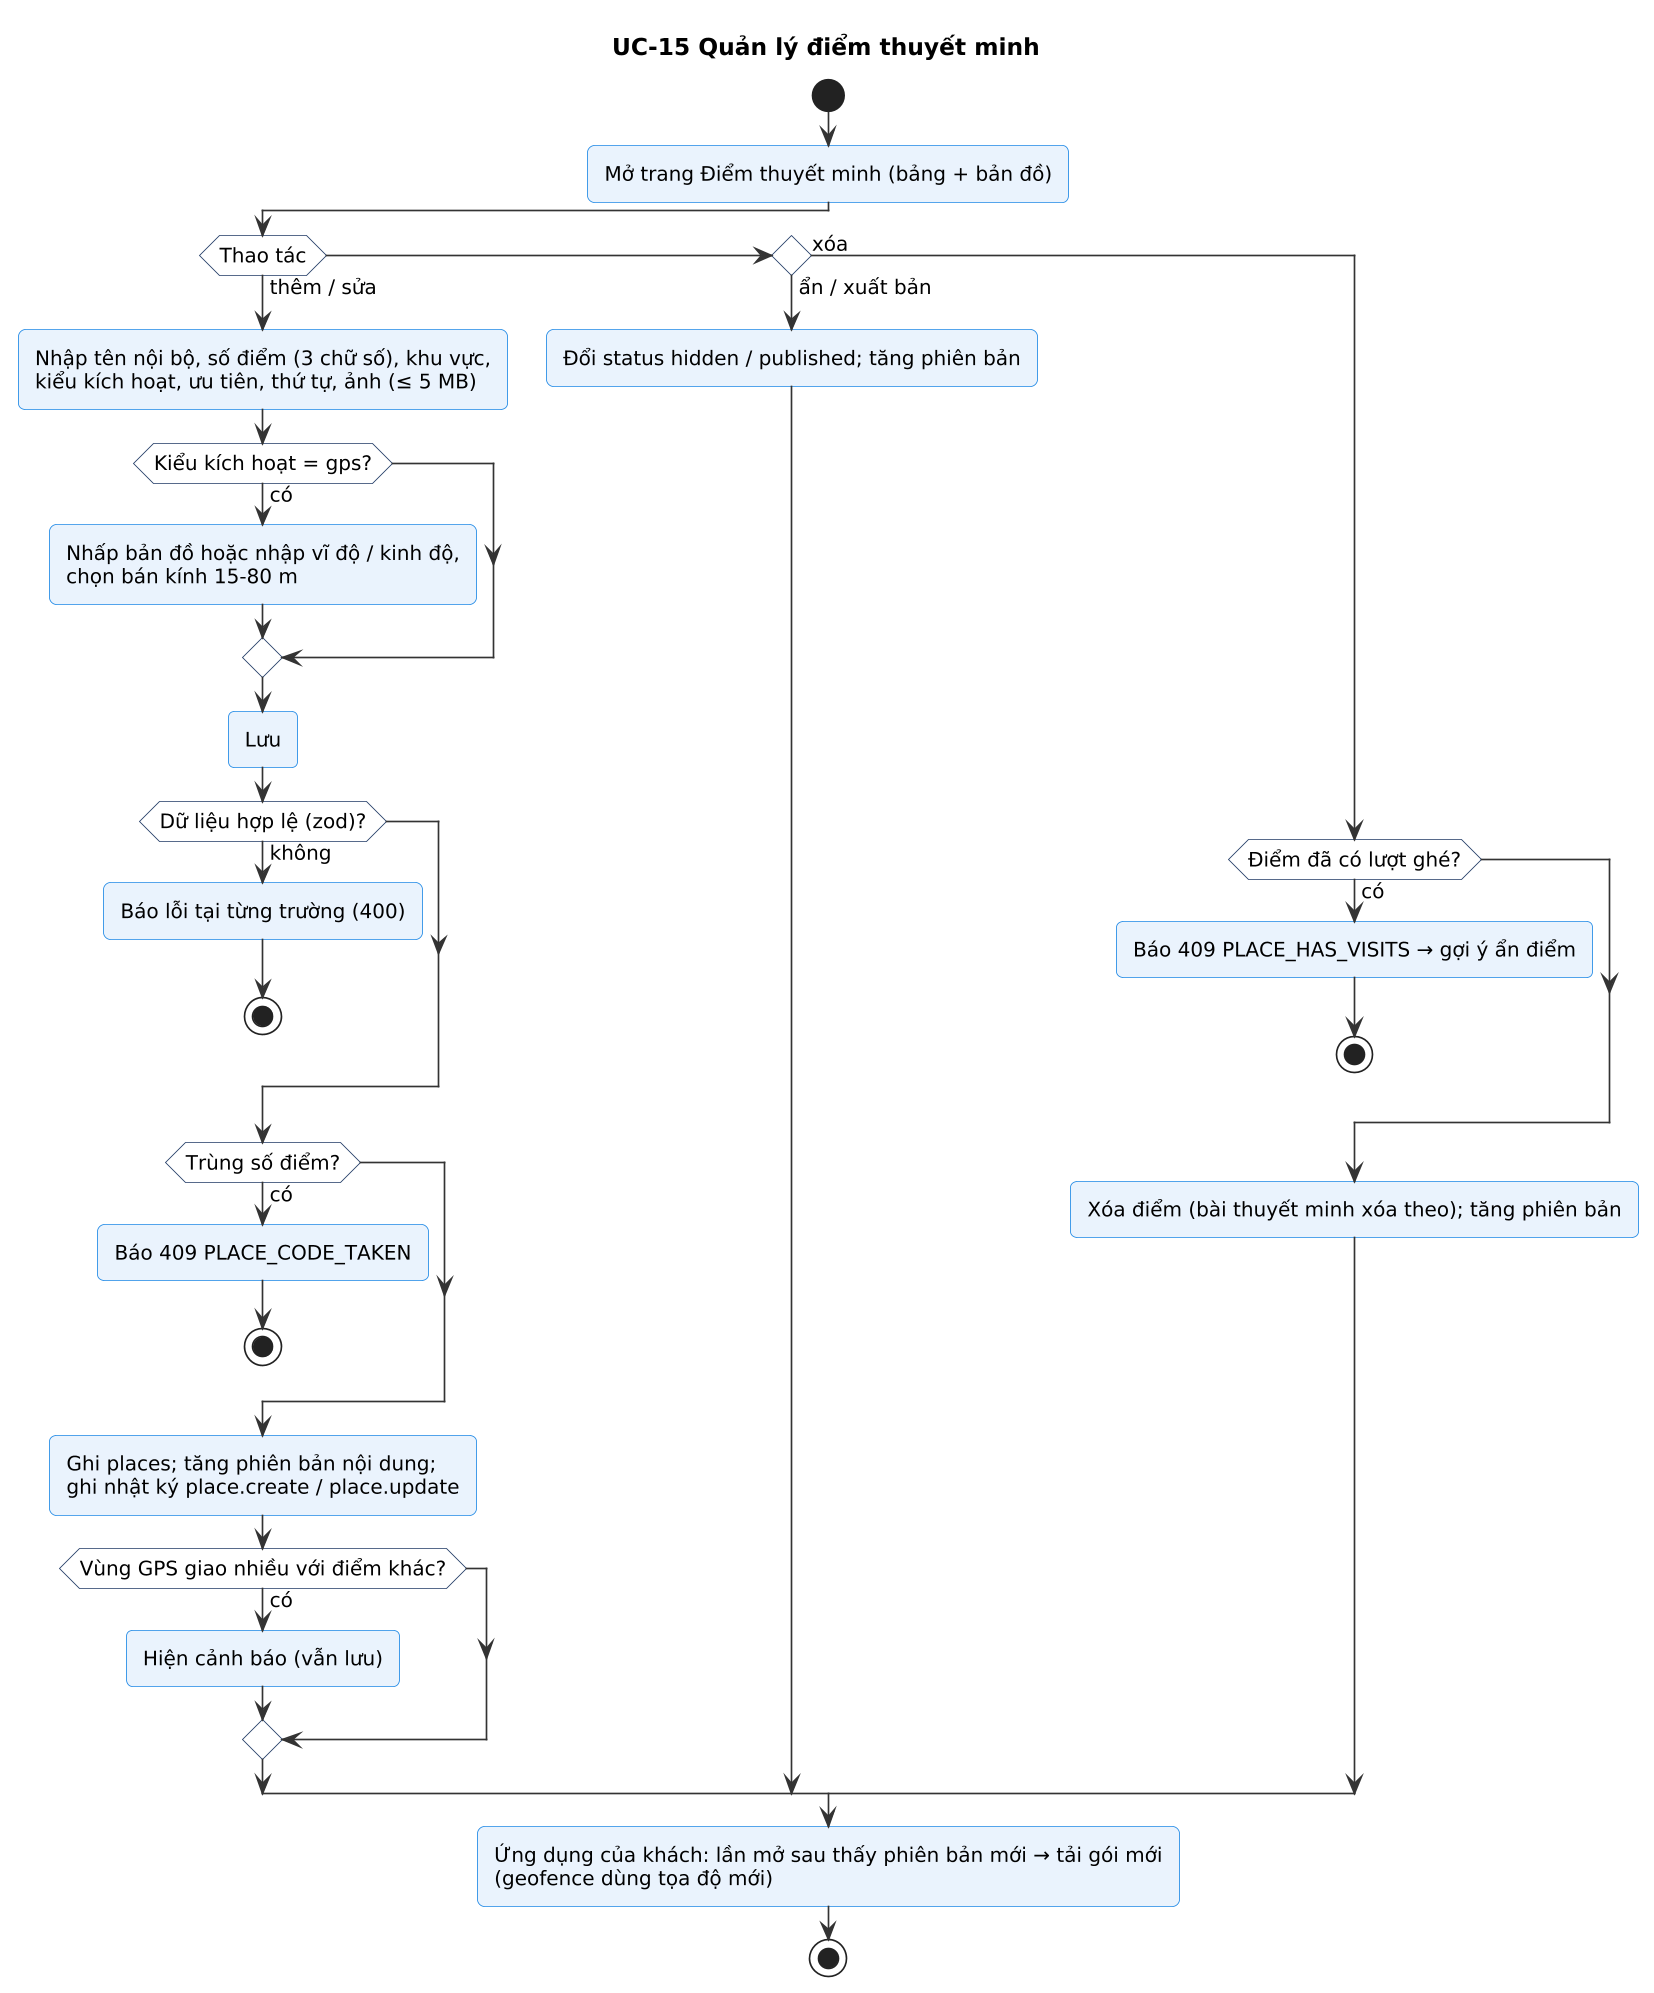

The diagram above was rendered by PlantUML. Its source (embedded in the PNG):
@startuml
!include skin.iuml
title UC-15 Quản lý điểm thuyết minh
start
:Mở trang Điểm thuyết minh (bảng + bản đồ);
if (Thao tác) then (thêm / sửa)
  :Nhập tên nội bộ, số điểm (3 chữ số), khu vực,\nkiểu kích hoạt, ưu tiên, thứ tự, ảnh (≤ 5 MB);
  if (Kiểu kích hoạt = gps?) then (có)
    :Nhấp bản đồ hoặc nhập vĩ độ / kinh độ,\nchọn bán kính 15-80 m;
  endif
  :Lưu;
  if (Dữ liệu hợp lệ (zod)?) then (không)
    :Báo lỗi tại từng trường (400);
    stop
  endif
  if (Trùng số điểm?) then (có)
    :Báo 409 PLACE_CODE_TAKEN;
    stop
  endif
  :Ghi places; tăng phiên bản nội dung;\nghi nhật ký place.create / place.update;
  if (Vùng GPS giao nhiều với điểm khác?) then (có)
    :Hiện cảnh báo (vẫn lưu);
  endif
elseif () then (ẩn / xuất bản)
  :Đổi status hidden / published; tăng phiên bản;
else (xóa)
  if (Điểm đã có lượt ghé?) then (có)
    :Báo 409 PLACE_HAS_VISITS → gợi ý ẩn điểm;
    stop
  endif
  :Xóa điểm (bài thuyết minh xóa theo); tăng phiên bản;
endif
:Ứng dụng của khách: lần mở sau thấy phiên bản mới → tải gói mới\n(geofence dùng tọa độ mới);
stop
@enduml